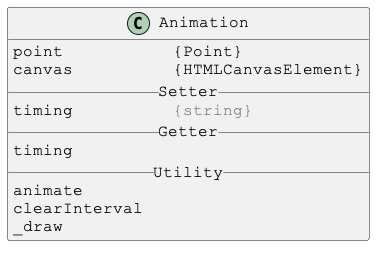

The diagram above was rendered by PlantUML. Its source (embedded in the PNG):
@startuml

skinparam DefaultFontSize 16
skinparam DefaultFontName Courier New

class Animation {
point           {Point}
canvas          {HTMLCanvasElement}
__ Setter __
timing          <color:gray>{string}</color>
__ Getter __
timing
__ Utility __
animate
clearInterval
_draw
}

@enduml